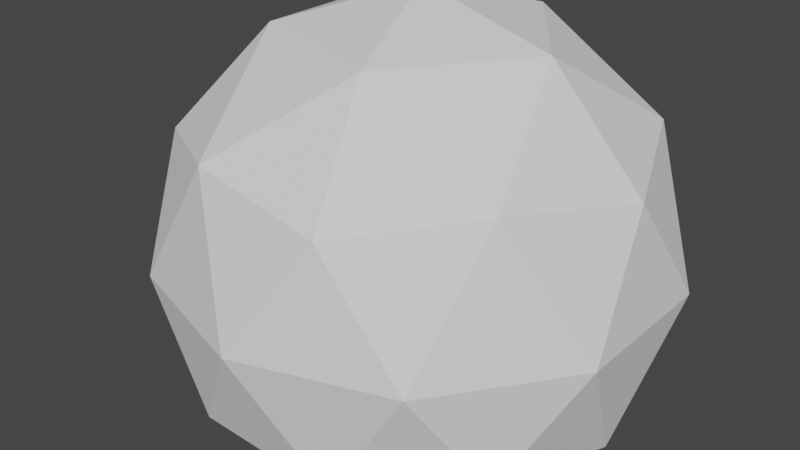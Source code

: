 # Source: rock2.blend  (saved by Blender 3.0.42; exported with 4.5.12 LTS)
import bpy
from mathutils import Matrix  # noqa: F401  (used for matrix-valued properties, if any)

bpy.ops.wm.read_factory_settings(use_empty=True)
scene = bpy.context.scene
scene.name = 'Scene'

# ---- collections
col_collection = bpy.data.collections.new('Collection'); scene.collection.children.link(col_collection)

# ---- world
world_world = bpy.data.worlds.new('World'); scene.world = world_world
world_world.use_nodes = True; world_world.node_tree.nodes.clear()
_N = world_world.node_tree.nodes; _L = world_world.node_tree.links
n0 = _N.new('ShaderNodeOutputWorld'); n0.name = 'World Output'; n0.location = (300, 300)
n1 = _N.new('ShaderNodeBackground'); n1.name = 'Background'; n1.location = (10, 300)
n1.inputs[0].default_value = (0.05088, 0.05088, 0.05088, 1.0)
_L.new(n1.outputs[0], n0.inputs[0])
n0.is_active_output = True
world_world.color = (0.05088, 0.05088, 0.05088)
world_world.use_sun_shadow = False
world_world.sun_shadow_jitter_overblur = 0.0

# ---- meshes
me_icosphere = bpy.data.meshes.new('Icosphere')
me_icosphere.from_pydata([(0.0, 0.0, -1.0), (0.7236, -0.5257, -0.4472), (-0.2764, -0.8506, -0.4472), (-0.8944, 0.0, -0.4472), (-0.2764, 0.8506, -0.4472), (0.7236, 0.5257, -0.4472), (0.2764, -0.8506, 0.4472), (-0.7236, -0.5257, 0.4472), (-0.7236, 0.5257, 0.4472), (0.2764, 0.8506, 0.4472), (0.8944, 0.0, 0.4472), (0.0, 0.0, 1.0), (-0.1625, -0.5, -0.8507), (0.4253, -0.309, -0.8507), (0.2629, -0.809, -0.5257), (0.8506, 0.0, -0.5257), (0.4253, 0.309, -0.8507), (-0.5257, 0.0, -0.8507), (-0.6882, -0.5, -0.5257), (-0.1625, 0.5, -0.8507), (-0.6882, 0.5, -0.5257), (0.2629, 0.809, -0.5257), (0.9511, -0.309, 0.0), (0.9511, 0.309, 0.0), (0.0, -1.0, 0.0), (0.5878, -0.809, 0.0), (-0.9511, -0.309, 0.0), (-0.5878, -0.809, 0.0), (-0.5878, 0.809, 0.0), (-0.9511, 0.309, 0.0), (0.5878, 0.809, 0.0), (0.0, 1.0, 0.0), (0.6882, -0.5, 0.5257), (-0.2629, -0.809, 0.5257), (-0.8506, 0.0, 0.5257), (-0.2629, 0.809, 0.5257), (0.6882, 0.5, 0.5257), (0.1625, -0.5, 0.8507), (0.5257, 0.0, 0.8507), (-0.4253, -0.309, 0.8507), (-0.4253, 0.309, 0.8507), (0.1625, 0.5, 0.8507)], [], [(0, 13, 12), (1, 13, 15), (0, 12, 17), (0, 17, 19), (0, 19, 16), (1, 15, 22), (2, 14, 24), (3, 18, 26), (4, 20, 28), (5, 21, 30), (1, 22, 25), (2, 24, 27), (3, 26, 29), (4, 28, 31), (5, 30, 23), (6, 32, 37), (7, 33, 39), (8, 34, 40), (9, 35, 41), (10, 36, 38), (38, 41, 11), (38, 36, 41), (36, 9, 41), (41, 40, 11), (41, 35, 40), (35, 8, 40), (40, 39, 11), (40, 34, 39), (34, 7, 39), (39, 37, 11), (39, 33, 37), (33, 6, 37), (37, 38, 11), (37, 32, 38), (32, 10, 38), (23, 36, 10), (23, 30, 36), (30, 9, 36), (31, 35, 9), (31, 28, 35), (28, 8, 35), (29, 34, 8), (29, 26, 34), (26, 7, 34), (27, 33, 7), (27, 24, 33), (24, 6, 33), (25, 32, 6), (25, 22, 32), (22, 10, 32), (30, 31, 9), (30, 21, 31), (21, 4, 31), (28, 29, 8), (28, 20, 29), (20, 3, 29), (26, 27, 7), (26, 18, 27), (18, 2, 27), (24, 25, 6), (24, 14, 25), (14, 1, 25), (22, 23, 10), (22, 15, 23), (15, 5, 23), (16, 21, 5), (16, 19, 21), (19, 4, 21), (19, 20, 4), (19, 17, 20), (17, 3, 20), (17, 18, 3), (17, 12, 18), (12, 2, 18), (15, 16, 5), (15, 13, 16), (13, 0, 16), (12, 14, 2), (12, 13, 14), (13, 1, 14)])
_uv = me_icosphere.uv_layers.new(name='UVMap')
_uv.uv.foreach_set('vector', [0.1818, 0.0, 0.2273, 0.07873, 0.1364, 0.07873, 0.2727, 0.1575, 0.3182, 0.07873, 0.3636, 0.1575, 0.9091, 0.0, 0.9545, 0.07873, 0.8636, 0.07873, 0.7273, 0.0, 0.7727, 0.07873, 0.6818, 0.07873, 0.5455, 0.0, 0.5909, 0.07873, 0.5, 0.07873, 0.2727, 0.1575, 0.3636, 0.1575, 0.3182, 0.2362, 0.09091, 0.1575, 0.1818, 0.1575, 0.1364, 0.2362, 0.8182, 0.1575, 0.9091, 0.1575, 0.8636, 0.2362, 0.6364, 0.1575, 0.7273, 0.1575, 0.6818, 0.2362, 0.4545, 0.1575, 0.5455, 0.1575, 0.5, 0.2362, 0.2727, 0.1575, 0.3182, 0.2362, 0.2273, 0.2362, 0.09091, 0.1575, 0.1364, 0.2362, 0.04546, 0.2362, 0.8182, 0.1575, 0.8636, 0.2362, 0.7727, 0.2362, 0.6364, 0.1575, 0.6818, 0.2362, 0.5909, 0.2362, 0.4545, 0.1575, 0.5, 0.2362, 0.4091, 0.2362, 0.1818, 0.3149, 0.2727, 0.3149, 0.2273, 0.3937, 0.0, 0.3149, 0.09091, 0.3149, 0.04546, 0.3937, 0.7273, 0.3149, 0.8182, 0.3149, 0.7727, 0.3937, 0.5455, 0.3149, 0.6364, 0.3149, 0.5909, 0.3937, 0.3636, 0.3149, 0.4545, 0.3149, 0.4091, 0.3937, 0.4091, 0.3937, 0.5, 0.3937, 0.4545, 0.4724, 0.4091, 0.3937, 0.4545, 0.3149, 0.5, 0.3937, 0.4545, 0.3149, 0.5455, 0.3149, 0.5, 0.3937, 0.5909, 0.3937, 0.6818, 0.3937, 0.6364, 0.4724, 0.5909, 0.3937, 0.6364, 0.3149, 0.6818, 0.3937, 0.6364, 0.3149, 0.7273, 0.3149, 0.6818, 0.3937, 0.7727, 0.3937, 0.8636, 0.3937, 0.8182, 0.4724, 0.7727, 0.3937, 0.8182, 0.3149, 0.8636, 0.3937, 0.8182, 0.3149, 0.9091, 0.3149, 0.8636, 0.3937, 0.04546, 0.3937, 0.1364, 0.3937, 0.09091, 0.4724, 0.04546, 0.3937, 0.09091, 0.3149, 0.1364, 0.3937, 0.09091, 0.3149, 0.1818, 0.3149, 0.1364, 0.3937, 0.2273, 0.3937, 0.3182, 0.3937, 0.2727, 0.4724, 0.2273, 0.3937, 0.2727, 0.3149, 0.3182, 0.3937, 0.2727, 0.3149, 0.3636, 0.3149, 0.3182, 0.3937, 0.4091, 0.2362, 0.4545, 0.3149, 0.3636, 0.3149, 0.4091, 0.2362, 0.5, 0.2362, 0.4545, 0.3149, 0.5, 0.2362, 0.5455, 0.3149, 0.4545, 0.3149, 0.5909, 0.2362, 0.6364, 0.3149, 0.5455, 0.3149, 0.5909, 0.2362, 0.6818, 0.2362, 0.6364, 0.3149, 0.6818, 0.2362, 0.7273, 0.3149, 0.6364, 0.3149, 0.7727, 0.2362, 0.8182, 0.3149, 0.7273, 0.3149, 0.7727, 0.2362, 0.8636, 0.2362, 0.8182, 0.3149, 0.8636, 0.2362, 0.9091, 0.3149, 0.8182, 0.3149, 0.04546, 0.2362, 0.09091, 0.3149, 0.0, 0.3149, 0.04546, 0.2362, 0.1364, 0.2362, 0.09091, 0.3149, 0.1364, 0.2362, 0.1818, 0.3149, 0.09091, 0.3149, 0.2273, 0.2362, 0.2727, 0.3149, 0.1818, 0.3149, 0.2273, 0.2362, 0.3182, 0.2362, 0.2727, 0.3149, 0.3182, 0.2362, 0.3636, 0.3149, 0.2727, 0.3149, 0.5, 0.2362, 0.5909, 0.2362, 0.5455, 0.3149, 0.5, 0.2362, 0.5455, 0.1575, 0.5909, 0.2362, 0.5455, 0.1575, 0.6364, 0.1575, 0.5909, 0.2362, 0.6818, 0.2362, 0.7727, 0.2362, 0.7273, 0.3149, 0.6818, 0.2362, 0.7273, 0.1575, 0.7727, 0.2362, 0.7273, 0.1575, 0.8182, 0.1575, 0.7727, 0.2362, 0.8636, 0.2362, 0.9545, 0.2362, 0.9091, 0.3149, 0.8636, 0.2362, 0.9091, 0.1575, 0.9545, 0.2362, 0.9091, 0.1575, 1.0, 0.1575, 0.9545, 0.2362, 0.1364, 0.2362, 0.2273, 0.2362, 0.1818, 0.3149, 0.1364, 0.2362, 0.1818, 0.1575, 0.2273, 0.2362, 0.1818, 0.1575, 0.2727, 0.1575, 0.2273, 0.2362, 0.3182, 0.2362, 0.4091, 0.2362, 0.3636, 0.3149, 0.3182, 0.2362, 0.3636, 0.1575, 0.4091, 0.2362, 0.3636, 0.1575, 0.4545, 0.1575, 0.4091, 0.2362, 0.5, 0.07873, 0.5455, 0.1575, 0.4545, 0.1575, 0.5, 0.07873, 0.5909, 0.07873, 0.5455, 0.1575, 0.5909, 0.07873, 0.6364, 0.1575, 0.5455, 0.1575, 0.6818, 0.07873, 0.7273, 0.1575, 0.6364, 0.1575, 0.6818, 0.07873, 0.7727, 0.07873, 0.7273, 0.1575, 0.7727, 0.07873, 0.8182, 0.1575, 0.7273, 0.1575, 0.8636, 0.07873, 0.9091, 0.1575, 0.8182, 0.1575, 0.8636, 0.07873, 0.9545, 0.07873, 0.9091, 0.1575, 0.9545, 0.07873, 1.0, 0.1575, 0.9091, 0.1575, 0.3636, 0.1575, 0.4091, 0.07873, 0.4545, 0.1575, 0.3636, 0.1575, 0.3182, 0.07873, 0.4091, 0.07873, 0.3182, 0.07873, 0.3636, 0.0, 0.4091, 0.07873, 0.1364, 0.07873, 0.1818, 0.1575, 0.09091, 0.1575, 0.1364, 0.07873, 0.2273, 0.07873, 0.1818, 0.1575, 0.2273, 0.07873, 0.2727, 0.1575, 0.1818, 0.1575])
me_icosphere.use_remesh_fix_poles = True
me_icosphere.use_remesh_preserve_attributes = False
me_icosphere.update()

# ---- objects
ob_icosphere = bpy.data.objects.new('Icosphere', me_icosphere)

# ---- transforms, parenting, visibility, modifiers, constraints
ob_icosphere.location = (0.0, 0.0, 0.0)
ob_icosphere.scale = (2.068, 2.068, 2.068)
_m = ob_icosphere.modifiers.new('Displace', 'DISPLACE')

# ---- collection membership
col_collection.objects.link(ob_icosphere)

# ---- scene / render settings (as saved in the file)
scene.frame_start = 1; scene.frame_end = 250; scene.frame_set(1)
scene.render.engine = 'BLENDER_EEVEE_NEXT'
scene.cycles.sampling_pattern = 'TABULATED_SOBOL'
scene.cycles.use_light_tree = False
scene.view_settings.view_transform = 'Filmic'
bpy.context.view_layer.update()

# ---- added for rendering (the .blend has no active camera and no usable light): camera, sun
cam_auto = bpy.data.cameras.new('AutoCamera')
cam_auto.lens = 50.0
cam_auto.sensor_width = 36.0
cam_auto.clip_end = 1000.0
ob_auto_camera = bpy.data.objects.new('AutoCamera', cam_auto)
scene.collection.objects.link(ob_auto_camera)
ob_auto_camera.location = (7.15823, -8.95808, 6.11649)
ob_auto_camera.rotation_euler = (1.09748, -7.21219e-08, 0.694738)
scene.camera = ob_auto_camera
light_auto_sun = bpy.data.lights.new('AutoSun', 'SUN')
light_auto_sun.energy = 3.0
light_auto_sun.angle = 0.0523599
ob_auto_sun = bpy.data.objects.new('AutoSun', light_auto_sun)
scene.collection.objects.link(ob_auto_sun)
ob_auto_sun.rotation_euler = (0.872665, 0.174533, 0.523599)
bpy.context.view_layer.update()

